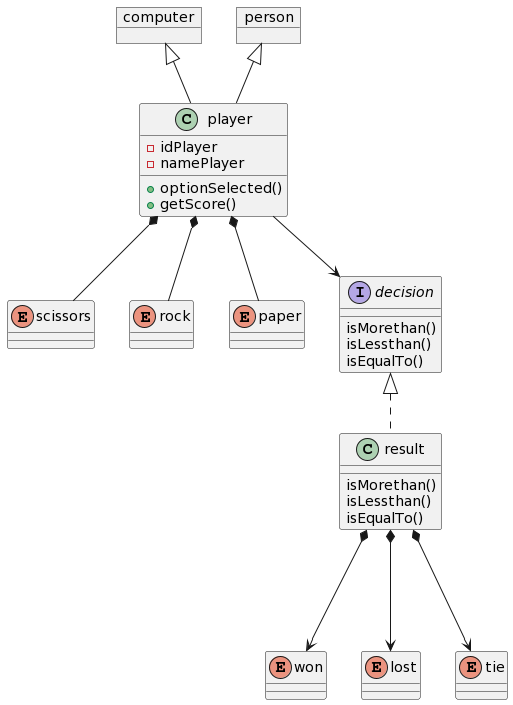

The diagram above was rendered by PlantUML. Its source (embedded in the PNG):
@startuml
object computer
object person
enum scissors
enum rock
enum paper

class player{
-idPlayer
-namePlayer
+optionSelected()
+getScore()
}
player *-- scissors
player  *-- rock
player *-- paper

computer<|--player
person<|--player

player --> decision
enum won
enum lost
enum tie

interface decision{
isMorethan()
isLessthan()
isEqualTo()
}
class result implements decision{
isMorethan()
isLessthan()
isEqualTo()
}
result*--->won
result*--->lost
result*--->tie
@enduml